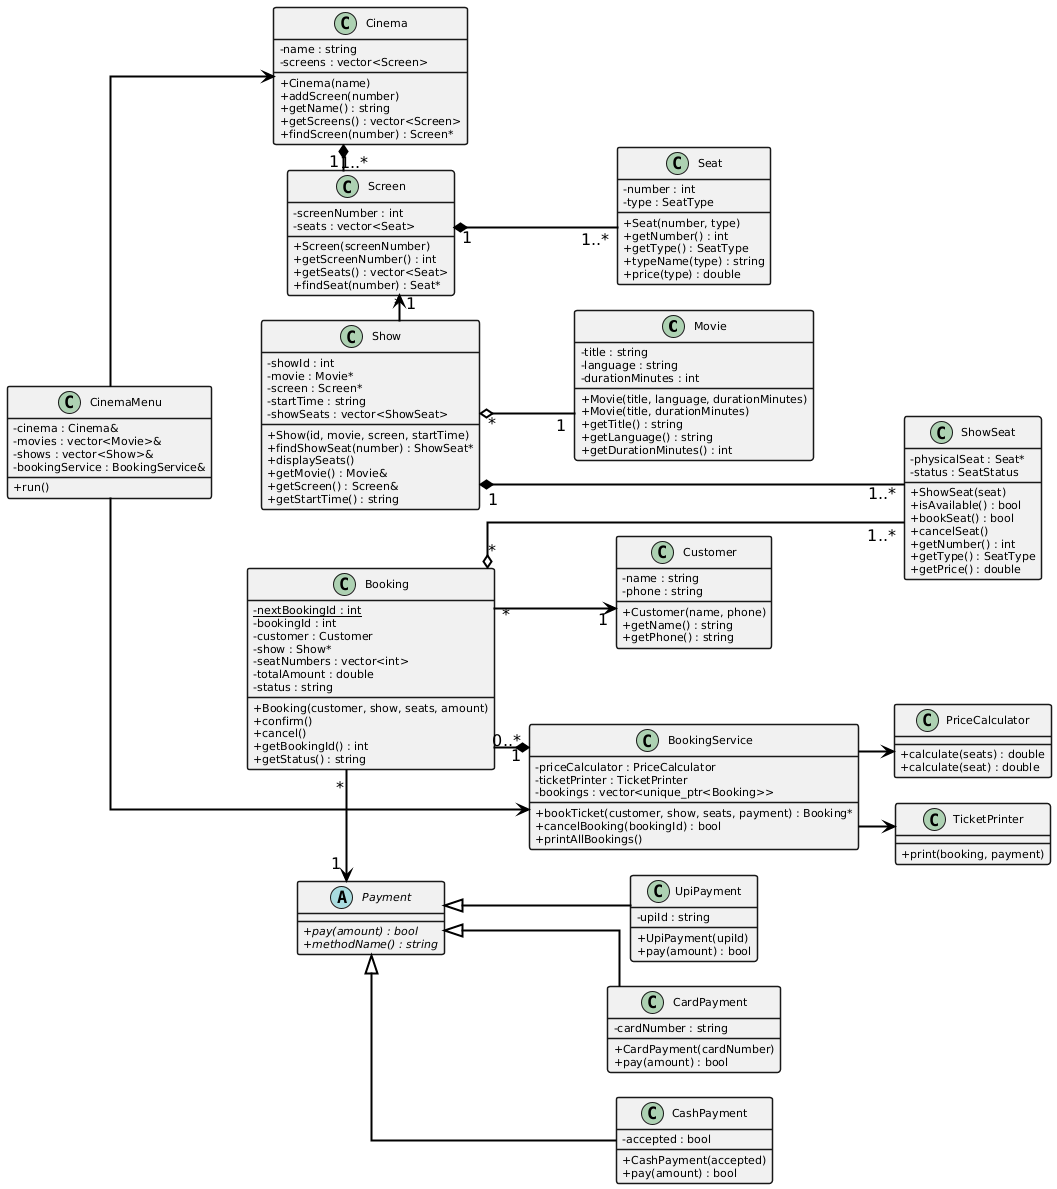

The diagram above was rendered by PlantUML. Its source (embedded in the PNG):
@startuml
' =========================
' GENERAL DIAGRAM SETTINGS
' =========================
left to right direction

skinparam classAttributeIconSize 0
skinparam shadowing false
skinparam linetype ortho

skinparam nodesep 25
skinparam ranksep 35

skinparam ArrowColor Black
skinparam ArrowThickness 2
skinparam ArrowFontSize 16

skinparam class {
    BorderThickness 1.5
    FontSize 13
    AttributeFontSize 11
    MethodFontSize 11
}

skinparam classAttributeIconSize 0


' =========================
' CLASSES
' =========================

class Movie {
  - title : string
  - language : string
  - durationMinutes : int
  + Movie(title, language, durationMinutes)
  + Movie(title, durationMinutes)
  + getTitle() : string
  + getLanguage() : string
  + getDurationMinutes() : int
}

class Seat {
  - number : int
  - type : SeatType
  + Seat(number, type)
  + getNumber() : int
  + getType() : SeatType
  + typeName(type) : string
  + price(type) : double
}

class Screen {
  - screenNumber : int
  - seats : vector<Seat>
  + Screen(screenNumber)
  + getScreenNumber() : int
  + getSeats() : vector<Seat>
  + findSeat(number) : Seat*
}

class Cinema {
  - name : string
  - screens : vector<Screen>
  + Cinema(name)
  + addScreen(number)
  + getName() : string
  + getScreens() : vector<Screen>
  + findScreen(number) : Screen*
}

class ShowSeat {
  - physicalSeat : Seat*
  - status : SeatStatus
  + ShowSeat(seat)
  + isAvailable() : bool
  + bookSeat() : bool
  + cancelSeat()
  + getNumber() : int
  + getType() : SeatType
  + getPrice() : double
}

class Show {
  - showId : int
  - movie : Movie*
  - screen : Screen*
  - startTime : string
  - showSeats : vector<ShowSeat>
  + Show(id, movie, screen, startTime)
  + findShowSeat(number) : ShowSeat*
  + displaySeats()
  + getMovie() : Movie&
  + getScreen() : Screen&
  + getStartTime() : string
}

class Customer {
  - name : string
  - phone : string
  + Customer(name, phone)
  + getName() : string
  + getPhone() : string
}

class Booking {
  - {static} nextBookingId : int
  - bookingId : int
  - customer : Customer
  - show : Show*
  - seatNumbers : vector<int>
  - totalAmount : double
  - status : string
  + Booking(customer, show, seats, amount)
  + confirm()
  + cancel()
  + getBookingId() : int
  + getStatus() : string
}

abstract class Payment {
  + {abstract} pay(amount) : bool
  + {abstract} methodName() : string
}

class UpiPayment {
  - upiId : string
  + UpiPayment(upiId)
  + pay(amount) : bool
}

class CardPayment {
  - cardNumber : string
  + CardPayment(cardNumber)
  + pay(amount) : bool
}

class CashPayment {
  - accepted : bool
  + CashPayment(accepted)
  + pay(amount) : bool
}

class PriceCalculator {
  + calculate(seats) : double
  + calculate(seat) : double
}

class TicketPrinter {
  + print(booking, payment)
}

class BookingService {
  - priceCalculator : PriceCalculator
  - ticketPrinter : TicketPrinter
  - bookings : vector<unique_ptr<Booking>>
  + bookTicket(customer, show, seats, payment) : Booking*
  + cancelBooking(bookingId) : bool
  + printAllBookings()
}

class CinemaMenu {
  - cinema : Cinema&
  - movies : vector<Movie>&
  - shows : vector<Show>&
  - bookingService : BookingService&
  + run()
}


' =========================
' RELATIONSHIPS
' =========================

Cinema "1" *-- "1..*" Screen
Screen "1" *-- "1..*" Seat

Show "*" o-- "1" Movie
Show "*" --> "1" Screen
Show "1" *-- "1..*" ShowSeat

Booking "*" --> "1" Customer
Booking "*" o-- "1..*" ShowSeat
Booking "*" --> "1" Payment

Payment <|-- UpiPayment
Payment <|-- CardPayment
Payment <|-- CashPayment

BookingService "1" *-- "0..*" Booking

CinemaMenu --> Cinema
CinemaMenu --> BookingService

BookingService --> PriceCalculator
BookingService --> TicketPrinter


' =========================
' LAYOUT CONTROL
' =========================

' Main flow
Cinema -[hidden]right-> Screen
Screen -[hidden]right-> Show
Show -[hidden]right-> Booking
Booking -[hidden]right-> Payment

' Payment hierarchy
UpiPayment -[hidden]right-> CardPayment
CardPayment -[hidden]right-> CashPayment

' Supporting classes
Movie -[hidden]down-> Show
Seat -[hidden]down-> ShowSeat
Customer -[hidden]right-> BookingService
PriceCalculator -[hidden]right-> TicketPrinter
@enduml